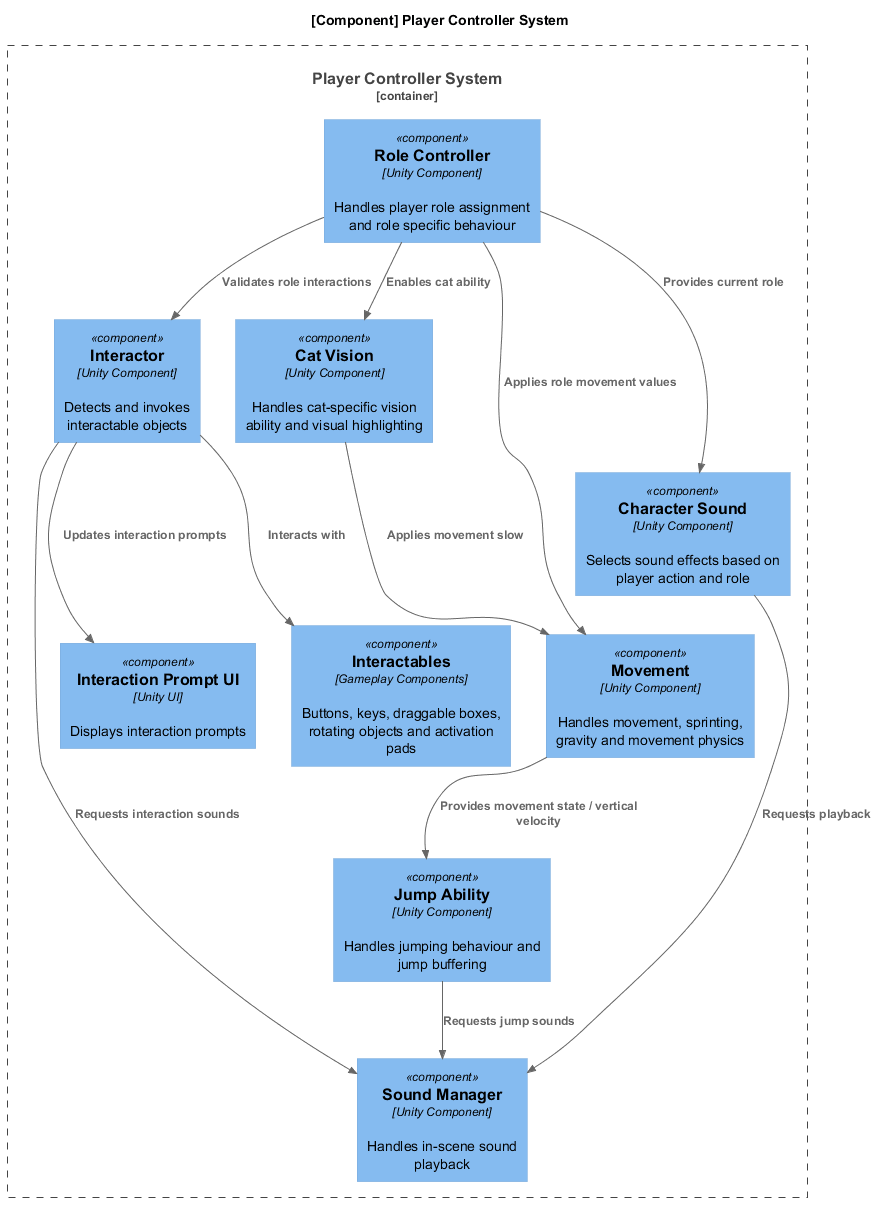

The diagram above was rendered by PlantUML. Its source (embedded in the PNG):
@startuml
!include https://raw.githubusercontent.com/plantuml-stdlib/C4-PlantUML/master/C4_Component.puml
!define DEVICONS https://raw.githubusercontent.com/tupadr3/plantuml-icon-font-sprites/master/devicons
!define FONTAWESOME https://raw.githubusercontent.com/tupadr3/plantuml-icon-font-sprites/master/font-awesome-5
!include DEVICONS/msql_server.puml
!include FONTAWESOME/users.puml
SHOW_PERSON_OUTLINE()

'skinparam Linetype ortho
'skinparam linetype polyline

title [Component] Player Controller System

Container_Boundary(pcs, "Player Controller System") {

    Component(roleController, "Role Controller", "Unity Component", "Handles player role assignment and role specific behaviour")

    Component(movement, "Movement", "Unity Component", "Handles movement, sprinting, gravity and movement physics")

    Component(jumpAbility, "Jump Ability", "Unity Component", "Handles jumping behaviour and jump buffering")

    Component(interactor, "Interactor", "Unity Component", "Detects and invokes interactable objects")

    Component(catVision, "Cat Vision", "Unity Component", "Handles cat-specific vision ability and visual highlighting")

    Component(soundManager, "Sound Manager", "Unity Component", "Handles in-scene sound playback")

    Component(characterSound, "Character Sound", "Unity Component", "Selects sound effects based on player action and role")

    Component(promptUI, "Interaction Prompt UI", "Unity UI", "Displays interaction prompts")

    Component(interactables, "Interactables", "Gameplay Components", "Buttons, keys, draggable boxes, rotating objects and activation pads")
}


Rel(roleController, movement, "Applies role movement values")
Rel(roleController, catVision, "Enables cat ability")
Rel(roleController, interactor, "Validates role interactions")
Rel(roleController, characterSound, "Provides current role")


Rel(interactor, interactables, "Interacts with")
Rel(interactor, promptUI, "Updates interaction prompts")

Rel(jumpAbility, soundManager, "Requests jump sounds")
Rel(interactor, soundManager, "Requests interaction sounds")
Rel(characterSound, soundManager, "Requests playback")

Rel(movement, jumpAbility, "Provides movement state / vertical velocity")
Rel(catVision, movement, "Applies movement slow")



@enduml